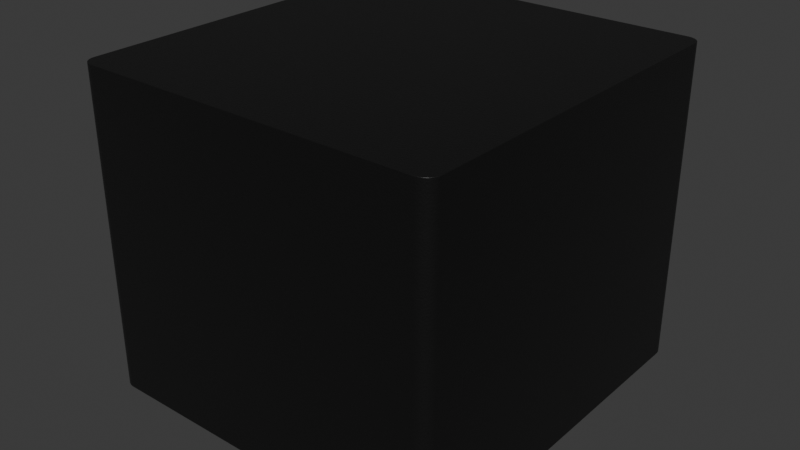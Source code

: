 # Source: L_MPS-MPL-AL5050.blend  (saved by Blender 4.1.24; exported with 4.5.12 LTS)
import bpy
from mathutils import Matrix  # noqa: F401  (used for matrix-valued properties, if any)

bpy.ops.wm.read_factory_settings(use_empty=True)
scene = bpy.context.scene
scene.name = 'Scene'

# ---- collections
col_collection = bpy.data.collections.new('Collection'); scene.collection.children.link(col_collection)

# ---- materials (node trees are filled in below, after node groups)
mat_metal_pins = bpy.data.materials.new('metal_pins')
mat_metal_pins.use_transparent_shadow = False
mat_metal_pins.preview_render_type = 'CUBE'
mat_plastic_chip = bpy.data.materials.new('plastic_chip')
mat_plastic_chip.use_transparent_shadow = False
mat_plastic_chip.preview_render_type = 'CUBE'

# ---- material node trees
mat_metal_pins.use_nodes = True; mat_metal_pins.node_tree.nodes.clear()
_N = mat_metal_pins.node_tree.nodes; _L = mat_metal_pins.node_tree.links
n0 = _N.new('ShaderNodeMapping'); n0.name = 'Mapping'; n0.location = (-1447, -91)
n0.inputs[3].default_value = (4.8, 1.2, 1.1)
n1 = _N.new('ShaderNodeBsdfPrincipled'); n1.name = 'Principled BSDF'; n1.location = (-560, 254)
n1.distribution = 'GGX'
n1.subsurface_method = 'BURLEY'
n1.inputs[1].default_value = 0.7818
n1.inputs[2].default_value = 0.2886
n1.inputs[3].default_value = 1.45
n1.inputs[13].default_value = 0.0
n1.inputs[27].default_value = (0.0, 0.0, 0.0, 1.0)
n1.inputs[28].default_value = 1.0
n2 = _N.new('ShaderNodeOutputMaterial'); n2.name = 'Material Output.002'; n2.location = (-205, 253)
n2.width = 213
n3 = _N.new('ShaderNodeTexNoise'); n3.name = 'Noise Texture.002'; n3.location = (-1228, -73)
n3.inputs[2].default_value = 0.1
n3.inputs[3].default_value = 7.0
n3.inputs[4].default_value = 0.6
n3.inputs[8].default_value = 0.4
n4 = _N.new('ShaderNodeTexCoord'); n4.name = 'Texture Coordinate'; n4.location = (-1636, -116)
n5 = _N.new('ShaderNodeMix'); n5.name = 'Mix.001'; n5.location = (-921, 45)
n5.data_type = 'RGBA'
n5.inputs[6].default_value = (0.9398, 0.9547, 1.0, 1.0)
n5.inputs[7].default_value = (0.13, 0.1259, 0.1359, 1.0)
n6 = _N.new('ShaderNodeBump'); n6.name = 'Bump.001'; n6.location = (-1001, -227)
n6.inputs[0].default_value = 0.05
n6.inputs[1].default_value = 0.01
n6.inputs[2].default_value = 1.0
_L.new(n1.outputs[0], n2.inputs[0])
_L.new(n3.outputs[0], n6.inputs[3])
_L.new(n0.outputs[0], n3.inputs[0])
_L.new(n3.outputs[0], n5.inputs[0])
_L.new(n4.outputs[3], n0.inputs[0])
_L.new(n5.outputs[2], n1.inputs[0])
_L.new(n6.outputs[0], n1.inputs[5])
n2.is_active_output = True
mat_plastic_chip.use_nodes = True; mat_plastic_chip.node_tree.nodes.clear()
_N = mat_plastic_chip.node_tree.nodes; _L = mat_plastic_chip.node_tree.links
n0 = _N.new('ShaderNodeBsdfPrincipled'); n0.name = 'Principled BSDF'; n0.location = (10, 300)
n0.distribution = 'GGX'
n0.subsurface_method = 'BURLEY'
n0.inputs[0].default_value = (0.009312, 0.009312, 0.009312, 1.0)
n0.inputs[1].default_value = 0.1372
n0.inputs[2].default_value = 0.3706
n0.inputs[3].default_value = 1.45
n0.inputs[27].default_value = (0.0, 0.0, 0.0, 1.0)
n0.inputs[28].default_value = 1.0
n1 = _N.new('ShaderNodeOutputMaterial'); n1.name = 'Material Output'; n1.location = (300, 300)
n2 = _N.new('ShaderNodeTexNoise'); n2.name = 'Noise Texture'; n2.location = (-893, 54)
n2.inputs[2].default_value = 200.0
n2.inputs[3].default_value = 3.6
n2.inputs[4].default_value = 0.8375
n3 = _N.new('ShaderNodeBump'); n3.name = 'Bump'; n3.location = (-604, -53)
n3.inputs[0].default_value = 0.08
n3.inputs[1].default_value = 1.0
n3.inputs[2].default_value = 1.0
_L.new(n0.outputs[0], n1.inputs[0])
_L.new(n2.outputs[0], n3.inputs[3])
_L.new(n3.outputs[0], n0.inputs[5])
n1.is_active_output = True

# ---- world
world_world = bpy.data.worlds.new('World'); scene.world = world_world
world_world.use_nodes = True; world_world.node_tree.nodes.clear()
_N = world_world.node_tree.nodes; _L = world_world.node_tree.links
n0 = _N.new('ShaderNodeOutputWorld'); n0.name = 'World Output'; n0.location = (300, 300)
n1 = _N.new('ShaderNodeBackground'); n1.name = 'Background'; n1.location = (10, 300)
n1.inputs[0].default_value = (0.05088, 0.05088, 0.05088, 1.0)
_L.new(n1.outputs[0], n0.inputs[0])
n0.is_active_output = True
world_world.color = (0.05088, 0.05088, 0.05088)
world_world.use_sun_shadow = False
world_world.sun_shadow_jitter_overblur = 0.0

# ---- meshes
me_shape_9_indexedfaceset_001 = bpy.data.meshes.new('SHAPE_9_IndexedFaceSet.001')
me_shape_9_indexedfaceset_001.from_pydata([(-1.024, 0.07874, 1.041), (-1.043, 0.07874, 1.033), (-1.06, 0.07874, 1.02), (-1.072, 0.07874, 1.004), (-1.08, 0.07874, 0.9849), (-1.083, 0.07874, 0.9646), (-1.043, 1.89, 1.033), (-1.024, 1.89, 1.041), (-1.083, 0.07874, -0.9646), (-1.06, 0.07874, -1.02), (-1.043, 0.07874, -1.033), (-1.024, 0.07874, -1.041), (-1.004, 0.07874, -1.043), (1.004, 0.07874, -1.043), (1.024, 0.07874, -1.041), (1.043, 0.07874, -1.033), (1.06, 0.07874, -1.02), (1.072, 0.07874, -1.004), (1.08, 0.07874, -0.9849), (1.083, 0.07874, -0.9646), (1.08, 0.07874, 0.9849), (1.072, 0.07874, 1.004), (1.024, 0.07874, 1.041), (0.8451, 0.07874, 0.4819), (0.8412, 0.07874, 0.4724), (0.8268, 0.07874, 0.458), (0.8173, 0.07874, 0.4541), (-0.8071, 0.07874, 0.4528), (-0.8268, 0.07874, 0.458), (-0.8412, 0.07874, 0.8661), (-0.8349, 0.07874, 0.8743), (-0.8268, 0.07874, 0.8806), (0.8465, 0.07874, -0.4921), (0.8451, 0.07874, -0.8566), (0.8412, 0.07874, -0.8661), (0.8349, 0.07874, -0.8743), (0.8071, 0.07874, -0.8858), (-0.8268, 0.07874, -0.8806), (-0.8349, 0.07874, -0.8743), (-0.8465, 0.07874, -0.8465), (-0.8465, 0.07874, -0.4921), (0.8268, 0.07874, -0.458), (0.8349, 0.07874, -0.4643), (0.8412, 0.07874, -0.4724), (0.8451, 0.07874, -0.4819), (1.024, 1.89, -1.041), (1.083, 1.89, 0.9646), (1.004, 1.89, 1.043), (1.024, 1.89, 1.041), (1.043, 1.89, 1.033), (1.06, 1.89, 1.02), (1.072, 1.89, 1.004), (1.08, 1.89, 0.9849), (-1.004, 1.89, 1.043), (-1.08, 1.89, 0.9849), (-1.072, 1.89, 1.004), (-1.06, 1.89, 1.02), (-1.083, 1.89, -0.9646), (-1.06, 1.89, -1.02), (-1.072, 1.89, -1.004), (-1.08, 1.89, -0.9849), (1.083, 0.07874, 0.9646), (-1.004, 0.07874, 1.043), (-1.083, 1.89, 0.9646), (-1.004, 1.89, -1.043), (1.004, 1.89, -1.043), (-1.08, 0.07874, -0.9849), (-1.072, 0.07874, -1.004), (-1.024, 1.89, -1.041), (-1.043, 1.89, -1.033), (1.083, 1.89, -0.9646), (1.08, 1.89, -0.9849), (1.072, 1.89, -1.004), (1.06, 1.89, -1.02), (1.043, 1.89, -1.033), (1.06, 0.07874, 1.02), (1.043, 0.07874, 1.033), (1.004, 0.07874, 1.043), (0.8465, 1.192e-07, 0.4921), (-0.8071, 0.07874, 0.8858), (-0.8465, 1.192e-07, 0.8465), (-0.8465, 0.07874, 0.8465), (-0.8465, 0.07874, 0.4921), (0.8465, 1.192e-07, 0.8465), (0.8451, 1.192e-07, 0.8566), (0.8349, 1.192e-07, 0.8743), (0.8268, 1.192e-07, 0.8806), (0.8173, 1.192e-07, 0.8845), (0.8071, 1.192e-07, 0.8858), (-0.8071, 1.192e-07, 0.8858), (-0.8173, 1.192e-07, 0.8845), (-0.8349, 1.192e-07, 0.8743), (-0.8451, 1.192e-07, 0.8566), (-0.8465, 1.192e-07, 0.4921), (-0.8451, 1.192e-07, 0.4819), (-0.8412, 1.192e-07, 0.4724), (-0.8349, 1.192e-07, 0.4643), (-0.8268, 1.192e-07, 0.458), (-0.8173, 1.192e-07, 0.4541), (0.8071, 1.192e-07, 0.4528), (0.8268, 1.192e-07, 0.458), (0.8349, 1.192e-07, 0.4643), (0.8412, 1.192e-07, 0.4724), (0.8451, 1.192e-07, 0.4819), (-0.8071, 0.07874, -0.8858), (0.8465, 1.192e-07, -0.4921), (0.8071, 1.192e-07, -0.4528), (-0.8071, 1.192e-07, -0.4528), (-0.8071, 0.07874, -0.4528), (-0.8465, 1.192e-07, -0.4921), (0.8349, 1.192e-07, -0.4643), (0.8268, 1.192e-07, -0.458), (0.8173, 1.192e-07, -0.4541), (0.8465, 1.192e-07, -0.8465), (0.8349, 1.192e-07, -0.8743), (-0.8451, 1.192e-07, -0.8566), (-0.8412, 1.192e-07, -0.8661), (-0.8349, 1.192e-07, -0.8743), (-0.8268, 1.192e-07, -0.8806), (-0.8412, 1.192e-07, -0.4724), (-0.8173, 1.192e-07, -0.4541), (-0.8268, 1.192e-07, -0.458), (-0.8349, 1.192e-07, -0.4643), (-0.8451, 1.192e-07, -0.4819), (-0.8451, 0.07874, -0.4819), (-0.8412, 0.07874, -0.4724), (-0.8349, 0.07874, -0.4643), (-0.8268, 0.07874, -0.458), (-0.8173, 0.07874, -0.4541), (-0.8465, 1.192e-07, -0.8465), (-0.8173, 1.192e-07, -0.8845), (-0.8071, 1.192e-07, -0.8858), (-0.8173, 0.07874, -0.8845), (-0.8412, 0.07874, -0.8661), (-0.8451, 0.07874, -0.8566), (0.8071, 1.192e-07, -0.8858), (0.8173, 1.192e-07, -0.8845), (0.8268, 1.192e-07, -0.8806), (0.8412, 1.192e-07, -0.8661), (0.8451, 1.192e-07, -0.8566), (0.8465, 0.07874, -0.8465), (0.8268, 0.07874, -0.8806), (0.8173, 0.07874, -0.8845), (0.8451, 1.192e-07, -0.4819), (0.8412, 1.192e-07, -0.4724), (0.8071, 0.07874, -0.4528), (0.8173, 0.07874, -0.4541), (0.8412, 1.192e-07, 0.8661), (0.8465, 0.07874, 0.8465), (0.8071, 0.07874, 0.8858), (0.8173, 0.07874, 0.8845), (0.8268, 0.07874, 0.8806), (0.8349, 0.07874, 0.8743), (0.8412, 0.07874, 0.8661), (0.8451, 0.07874, 0.8566), (0.8173, 1.192e-07, 0.4541), (0.8071, 0.07874, 0.4528), (0.8465, 0.07874, 0.4921), (0.8349, 0.07874, 0.4643), (-0.8071, 1.192e-07, 0.4528), (-0.8173, 0.07874, 0.4541), (-0.8349, 0.07874, 0.4643), (-0.8412, 0.07874, 0.4724), (-0.8451, 0.07874, 0.4819), (-0.8268, 1.192e-07, 0.8806), (-0.8412, 1.192e-07, 0.8661), (-0.8451, 0.07874, 0.8566), (-0.8173, 0.07874, 0.8845)], [], [(54, 5, 4), (54, 63, 5), (55, 3, 2), (55, 4, 3), (55, 54, 4), (56, 2, 1), (56, 55, 2), (6, 1, 0), (6, 56, 1), (7, 6, 0), (53, 0, 62), (53, 7, 0), (4, 2, 3), (62, 0, 1), (5, 1, 2), (5, 2, 4), (67, 8, 66), (75, 76, 22), (75, 22, 77), (77, 79, 149, 150, 151, 152, 153, 154, 148, 157, 61, 20, 21, 75), (23, 61, 157), (88, 149, 79, 89), (67, 9, 10, 11, 12, 13, 104, 132, 37, 38, 133, 134, 39, 40, 124, 125, 126, 127, 128, 108, 145, 146, 41, 42, 43, 44, 19, 61, 23, 24, 158, 25, 26, 156, 27, 160, 28, 161, 162, 163, 82, 81, 166, 29, 30, 31, 167, 79, 77, 62, 1, 5, 8), (19, 44, 32), (15, 13, 14), (16, 17, 18), (16, 13, 15), (47, 53, 62, 77), (13, 12, 64, 65), (61, 19, 70, 46), (68, 12, 11), (68, 64, 12), (69, 11, 10), (69, 68, 11), (58, 10, 9), (58, 69, 10), (59, 9, 67), (59, 58, 9), (60, 67, 66), (60, 59, 67), (57, 66, 8), (57, 60, 66), (71, 19, 18), (71, 70, 19), (72, 18, 17), (72, 71, 18), (73, 17, 16), (73, 72, 17), (74, 16, 15), (74, 73, 16), (45, 15, 14), (45, 74, 15), (65, 14, 13), (65, 45, 14), (47, 77, 22), (48, 22, 76), (48, 47, 22), (49, 76, 75), (49, 48, 76), (50, 75, 21), (50, 49, 75), (51, 50, 21), (52, 21, 20), (52, 51, 21), (46, 20, 61), (46, 52, 20), (113, 140, 32, 105), (80, 81, 82, 93), (109, 40, 39, 129), (131, 104, 36, 135), (116, 117, 118, 130, 131, 135, 136, 137, 114, 138, 139, 113, 105, 143, 144, 110, 111, 112, 106, 107, 120, 121, 122, 119, 123, 109, 129, 115), (78, 157, 148, 83), (34, 35, 141, 142, 36, 104, 13, 16, 18, 19, 32, 140, 33), (108, 106, 145), (108, 107, 106), (124, 109, 123), (124, 40, 109), (125, 123, 119), (125, 124, 123), (126, 119, 122), (126, 125, 119), (127, 122, 121), (127, 126, 122), (128, 121, 120), (128, 127, 121), (108, 120, 107), (108, 128, 120), (132, 131, 130), (132, 104, 131), (37, 130, 118), (37, 132, 130), (38, 118, 117), (38, 37, 118), (133, 117, 116), (133, 38, 117), (134, 116, 115), (134, 133, 116), (39, 115, 129), (39, 134, 115), (33, 113, 139), (33, 140, 113), (34, 139, 138), (34, 33, 139), (35, 138, 114), (35, 34, 138), (141, 114, 137), (141, 35, 114), (142, 137, 136), (142, 141, 137), (36, 136, 135), (36, 142, 136), (146, 106, 112), (146, 145, 106), (41, 112, 111), (41, 146, 112), (42, 111, 110), (42, 41, 111), (43, 110, 144), (43, 42, 110), (44, 144, 143), (44, 43, 144), (32, 143, 105), (32, 44, 143), (150, 88, 87), (150, 149, 88), (151, 87, 86), (151, 150, 87), (152, 86, 85), (152, 151, 86), (153, 85, 147), (153, 152, 85), (154, 147, 84), (154, 153, 147), (148, 84, 83), (148, 154, 84), (23, 78, 103), (23, 157, 78), (24, 103, 102), (24, 23, 103), (158, 102, 101), (158, 24, 102), (25, 101, 100), (25, 158, 101), (26, 100, 155), (26, 25, 100), (156, 155, 99), (156, 26, 155), (160, 159, 98), (160, 27, 159), (28, 98, 97), (28, 160, 98), (161, 97, 96), (161, 28, 97), (162, 96, 95), (162, 161, 96), (163, 95, 94), (163, 162, 95), (82, 94, 93), (82, 163, 94), (166, 80, 92), (166, 81, 80), (29, 92, 165), (29, 166, 92), (30, 165, 91), (30, 29, 165), (31, 91, 164), (31, 30, 91), (167, 164, 90), (167, 31, 164), (79, 90, 89), (79, 167, 90), (164, 91, 165, 92, 80, 93, 94, 95, 96, 97, 98, 159, 99, 155, 100, 101, 102, 103, 78, 83, 84, 147, 85, 86, 87, 88, 89, 90), (57, 8, 5, 63), (159, 27, 156, 99), (54, 55, 56, 6, 7, 53, 47, 48, 49, 50, 51, 52, 46, 70, 71, 72, 73, 74, 45, 65, 64, 68, 69, 58, 59, 60, 57, 63)])
me_shape_9_indexedfaceset_001.polygons.foreach_set('use_smooth', [True] * 175)
me_shape_9_indexedfaceset_001.polygons.foreach_set('material_index', [1, 1, 1, 1, 1, 1, 1, 1, 1, 1, 1, 1, 1, 1, 1, 1, 1, 0, 1, 1, 1, 0, 1, 1, 0, 0, 1, 1, 1, 1, 1, 1, 1, 1, 1, 1, 1, 1, 1, 1, 1, 1, 1, 1, 1, 1, 1, 1, 1, 1, 1, 1, 1, 1, 1, 1, 1, 1, 1, 1, 1, 1, 1, 1, 1, 1, 0, 0, 0, 0, 0, 0, 1, 0, 0, 0, 0, 0, 0, 0, 0, 0, 0, 0, 0, 0, 0, 0, 0, 0, 0, 0, 0, 0, 0, 0, 0, 0, 0, 0, 0, 0, 0, 0, 0, 0, 0, 0, 0, 0, 0, 0, 0, 0, 0, 0, 0, 0, 0, 0, 0, 0, 0, 0, 0, 0, 0, 0, 0, 0, 0, 0, 0, 0, 0, 0, 0, 0, 0, 0, 0, 0, 0, 0, 0, 0, 0, 0, 0, 0, 0, 0, 0, 0, 0, 0, 0, 0, 0, 0, 0, 0, 0, 0, 0, 0, 0, 0, 0, 0, 0, 0, 1, 0, 1])
_k = set([(0, 1), (0, 62), (1, 2), (2, 3), (3, 4), (4, 5), (5, 8), (6, 7), (6, 56), (7, 53), (8, 66), (9, 10), (9, 67), (10, 11), (11, 12), (12, 13), (13, 14), (14, 15), (15, 16), (16, 17), (17, 18), (18, 19), (19, 61), (20, 21), (20, 61), (21, 75), (22, 76), (22, 77), (23, 24), (23, 157), (24, 158), (25, 26), (25, 158), (26, 156), (27, 156), (27, 160), (28, 160), (28, 161), (29, 30), (29, 166), (30, 31), (31, 167), (32, 44), (32, 140), (33, 34), (33, 140), (34, 35), (35, 141), (36, 104), (36, 142), (37, 38), (37, 132), (38, 133), (39, 40), (39, 134), (40, 124), (41, 42), (41, 146), (42, 43), (43, 44), (45, 65), (45, 74), (46, 52), (46, 70), (47, 48), (47, 53), (48, 49), (49, 50), (50, 51), (51, 52), (54, 55), (54, 63), (55, 56), (57, 60), (57, 63), (58, 59), (58, 69), (59, 60), (62, 77), (64, 65), (64, 68), (66, 67), (68, 69), (70, 71), (71, 72), (72, 73), (73, 74), (75, 76), (78, 83), (78, 103), (79, 149), (79, 167), (80, 92), (80, 93), (81, 82), (81, 166), (82, 163), (83, 84), (84, 147), (85, 86), (85, 147), (86, 87), (87, 88), (88, 89), (89, 90), (90, 164), (91, 164), (91, 165), (92, 165), (93, 94), (94, 95), (95, 96), (96, 97), (97, 98), (98, 159), (99, 155), (99, 159), (100, 101), (100, 155), (101, 102), (102, 103), (104, 132), (105, 113), (105, 143), (106, 107), (106, 112), (107, 120), (108, 128), (108, 145), (109, 123), (109, 129), (110, 111), (110, 144), (111, 112), (113, 139), (114, 137), (114, 138), (115, 116), (115, 129), (116, 117), (117, 118), (118, 130), (119, 122), (119, 123), (120, 121), (121, 122), (124, 125), (125, 126), (126, 127), (127, 128), (130, 131), (131, 135), (133, 134), (135, 136), (136, 137), (138, 139), (141, 142), (143, 144), (145, 146), (148, 154), (148, 157), (149, 150), (150, 151), (151, 152), (152, 153), (153, 154), (161, 162), (162, 163)])
me_shape_9_indexedfaceset_001.attributes.new('sharp_edge', 'BOOLEAN', 'EDGE').data.foreach_set('value', [ (min(e.vertices), max(e.vertices)) in _k for e in me_shape_9_indexedfaceset_001.edges])
_uv = me_shape_9_indexedfaceset_001.uv_layers.new(name='UVMap')
_uv.uv.foreach_set('vector', [1.0, 0.03407, 0.0, 0.0, 0.0, 0.03407, 1.0, 0.03407, 1.0, 0.0, 0.0, 0.0, 1.0, 0.134, 0.0, 0.134, 0.0, 0.2929, 1.0, 0.134, 0.0, 0.03407, 0.0, 0.134, 1.0, 0.134, 1.0, 0.03407, 0.0, 0.03407, 1.0, 0.2929, 0.0, 0.2929, 0.0, 0.5, 1.0, 0.2929, 1.0, 0.134, 0.0, 0.2929, 1.0, 0.5, 0.0, 0.5, 0.0, 0.7412, 1.0, 0.5, 1.0, 0.2929, 0.0, 0.5, 1.0, 0.7412, 1.0, 0.5, 0.0, 0.7412, 1.0, 1.0, 0.0, 0.7412, 0.0, 1.0, 1.0, 1.0, 1.0, 0.7412, 0.0, 0.7412, 0.001239, 0.972, 0.01065, 0.9889, 0.004872, 0.9811, 0.03636, 1.0, 0.02695, 0.9987, 0.01818, 0.9949, 0.0, 0.9623, 0.01818, 0.9949, 0.01065, 0.9889, 0.0, 0.9623, 0.01065, 0.9889, 0.001239, 0.972, 0.004872, 0.01887, 0.0, 0.03774, 0.001239, 0.02797, 0.9893, 0.9889, 0.9818, 0.9949, 0.973, 0.9987, 0.9893, 0.9889, 0.973, 0.9987, 0.9636, 1.0, 0.9636, 1.0, 0.1273, 0.9245, 0.8727, 0.9245, 0.8774, 0.9239, 0.8818, 0.922, 0.8856, 0.919, 0.8885, 0.9151, 0.8903, 0.9105, 0.8909, 0.9057, 0.8909, 0.7358, 1.0, 0.9623, 0.9988, 0.972, 0.9951, 0.9811, 0.9893, 0.9889, 0.8903, 0.731, 1.0, 0.9623, 0.8909, 0.7358, 1.0, 0.0, 1.0, 1.0, 0.0, 1.0, 0.0, 0.0, 0.004872, 0.01887, 0.01065, 0.01105, 0.01818, 0.005056, 0.02695, 0.001286, 0.03636, 0.0, 0.9636, 0.0, 0.1273, 0.07547, 0.1226, 0.07611, 0.1182, 0.078, 0.1144, 0.081, 0.1115, 0.08491, 0.1097, 0.08946, 0.1091, 0.09434, 0.1091, 0.2642, 0.1097, 0.269, 0.1115, 0.2736, 0.1144, 0.2775, 0.1182, 0.2805, 0.1226, 0.2824, 0.1273, 0.283, 0.8727, 0.283, 0.8774, 0.2824, 0.8818, 0.2805, 0.8856, 0.2775, 0.8885, 0.2736, 0.8903, 0.269, 1.0, 0.03774, 1.0, 0.9623, 0.8903, 0.731, 0.8885, 0.7264, 0.8856, 0.7225, 0.8818, 0.7195, 0.8774, 0.7176, 0.8727, 0.717, 0.1273, 0.717, 0.1226, 0.7176, 0.1182, 0.7195, 0.1144, 0.7225, 0.1115, 0.7264, 0.1097, 0.731, 0.1091, 0.7358, 0.1091, 0.9057, 0.1097, 0.9105, 0.1115, 0.9151, 0.1144, 0.919, 0.1182, 0.922, 0.1226, 0.9239, 0.1273, 0.9245, 0.9636, 1.0, 0.03636, 1.0, 0.01818, 0.9949, 0.0, 0.9623, 0.0, 0.03774, 1.0, 0.03774, 0.8903, 0.269, 0.8909, 0.2642, 0.9818, 0.005056, 0.9636, 0.0, 0.973, 0.001286, 0.9893, 0.01105, 0.9951, 0.01887, 0.9988, 0.02797, 0.9893, 0.01105, 0.9636, 0.0, 0.9818, 0.005056, 1.0, 1.0, 0.0, 1.0, 0.0, 0.0, 1.0, 0.0, 1.0, 0.0, 0.0, 0.0, 0.0, 1.0, 1.0, 1.0, 1.0, 0.0, 0.0, 0.0, 0.0, 1.0, 1.0, 1.0, 1.0, 0.7412, 0.0, 1.0, 0.0, 0.7412, 1.0, 0.7412, 1.0, 1.0, 0.0, 1.0, 1.0, 0.5, 0.0, 0.7412, 0.0, 0.5, 1.0, 0.5, 1.0, 0.7412, 0.0, 0.7412, 1.0, 0.2929, 0.0, 0.5, 0.0, 0.2929, 1.0, 0.2929, 1.0, 0.5, 0.0, 0.5, 1.0, 0.134, 0.0, 0.2929, 0.0, 0.134, 1.0, 0.134, 1.0, 0.2929, 0.0, 0.2929, 1.0, 0.03407, 0.0, 0.134, 0.0, 0.03407, 1.0, 0.03407, 1.0, 0.134, 0.0, 0.134, 1.0, 0.0, 0.0, 0.03407, 0.0, 0.0, 1.0, 0.0, 1.0, 0.03407, 0.0, 0.03407, 1.0, 0.9659, 0.0, 1.0, 0.0, 0.9659, 1.0, 0.9659, 1.0, 1.0, 0.0, 1.0, 1.0, 0.866, 0.0, 0.9659, 0.0, 0.866, 1.0, 0.866, 1.0, 0.9659, 0.0, 0.9659, 1.0, 0.7071, 0.0, 0.866, 0.0, 0.7071, 1.0, 0.7071, 1.0, 0.866, 0.0, 0.866, 1.0, 0.5, 0.0, 0.7071, 0.0, 0.5, 1.0, 0.5, 1.0, 0.7071, 0.0, 0.7071, 1.0, 0.2588, 0.0, 0.5, 0.0, 0.2588, 1.0, 0.2588, 1.0, 0.5, 0.0, 0.5, 1.0, 0.0, 0.0, 0.2588, 0.0, 0.0, 1.0, 0.0, 1.0, 0.2588, 0.0, 0.2588, 1.0, 0.0, 0.0, 0.0, 0.0, 0.2588, 1.0, 0.2588, 0.0, 0.2588, 0.0, 0.5, 1.0, 0.2588, 1.0, 0.0, 0.0, 0.2588, 1.0, 0.5, 0.0, 0.5, 0.0, 0.7071, 1.0, 0.5, 1.0, 0.2588, 0.0, 0.5, 1.0, 0.7071, 0.0, 0.7071, 0.0, 0.866, 1.0, 0.7071, 1.0, 0.5, 0.0, 0.7071, 1.0, 0.866, 1.0, 0.7071, 0.0, 0.866, 1.0, 0.9659, 0.0, 0.866, 0.0, 0.9659, 1.0, 0.9659, 1.0, 0.866, 0.0, 0.866, 1.0, 1.0, 0.0, 0.9659, 0.0, 1.0, 1.0, 1.0, 1.0, 0.9659, 0.0, 0.9659, 0.0, 0.0, 0.0, 1.0, 1.0, 1.0, 1.0, 0.0, 1.0, 0.0, 1.0, 1.0, 0.0, 1.0, 0.0, 0.0, 1.0, 0.0, 1.0, 1.0, 0.0, 1.0, 0.0, 0.0, 0.0, 0.0, 0.0, 1.0, 1.0, 1.0, 1.0, 0.0, 0.003116, 0.04545, 0.006811, 0.02663, 0.01163, 0.01218, 0.01724, 0.003098, 0.02326, 0.0, 0.9767, 0.0, 0.9828, 0.003098, 0.9884, 0.01218, 0.9932, 0.02663, 0.9969, 0.04545, 0.9992, 0.06738, 1.0, 0.09091, 1.0, 0.9091, 0.9992, 0.9326, 0.9969, 0.9545, 0.9932, 0.9734, 0.9884, 0.9878, 0.9828, 0.9969, 0.9767, 1.0, 0.02326, 1.0, 0.01724, 0.9969, 0.01163, 0.9878, 0.006811, 0.9734, 0.003116, 0.9545, 0.0007924, 0.9326, 0.0, 0.9091, 0.0, 0.09091, 0.0007924, 0.06738, 0.0, 0.0, 0.0, 1.0, 1.0, 1.0, 1.0, 0.0, 0.8885, 0.08491, 0.8856, 0.081, 0.8818, 0.078, 0.8774, 0.07611, 0.8727, 0.07547, 0.1273, 0.07547, 0.9636, 0.0, 0.9893, 0.01105, 0.9988, 0.02797, 1.0, 0.03774, 0.8909, 0.2642, 0.8909, 0.09434, 0.8903, 0.08946, 0.0, 1.0, 1.0, 0.0, 1.0, 1.0, 0.0, 1.0, 0.0, 0.0, 1.0, 0.0, 1.0, 0.03407, 0.0, 0.0, 0.0, 0.03407, 1.0, 0.03407, 1.0, 0.0, 0.0, 0.0, 1.0, 0.134, 0.0, 0.03407, 0.0, 0.134, 1.0, 0.134, 1.0, 0.03407, 0.0, 0.03407, 1.0, 0.2929, 0.0, 0.134, 0.0, 0.2929, 1.0, 0.2929, 1.0, 0.134, 0.0, 0.134, 1.0, 0.5, 0.0, 0.2929, 0.0, 0.5, 1.0, 0.5, 1.0, 0.2929, 0.0, 0.2929, 1.0, 0.7412, 0.0, 0.5, 0.0, 0.7412, 1.0, 0.7412, 1.0, 0.5, 0.0, 0.5, 1.0, 1.0, 0.0, 0.7412, 0.0, 1.0, 1.0, 1.0, 1.0, 0.7412, 0.0, 0.7412, 1.0, 0.7412, 0.0, 1.0, 0.0, 0.7412, 1.0, 0.7412, 1.0, 1.0, 0.0, 1.0, 1.0, 0.5, 0.0, 0.7412, 0.0, 0.5, 1.0, 0.5, 1.0, 0.7412, 0.0, 0.7412, 1.0, 0.2929, 0.0, 0.5, 0.0, 0.2929, 1.0, 0.2929, 1.0, 0.5, 0.0, 0.5, 1.0, 0.134, 0.0, 0.2929, 0.0, 0.134, 1.0, 0.134, 1.0, 0.2929, 0.0, 0.2929, 1.0, 0.03407, 0.0, 0.134, 0.0, 0.03407, 1.0, 0.03407, 1.0, 0.134, 0.0, 0.134, 1.0, 0.0, 0.0, 0.03407, 0.0, 0.0, 1.0, 0.0, 1.0, 0.03407, 0.0, 0.03407, 1.0, 0.9659, 0.0, 1.0, 0.0, 0.9659, 1.0, 0.9659, 1.0, 1.0, 0.0, 1.0, 1.0, 0.866, 0.0, 0.9659, 0.0, 0.866, 1.0, 0.866, 1.0, 0.9659, 0.0, 0.9659, 1.0, 0.7071, 0.0, 0.866, 0.0, 0.7071, 1.0, 0.7071, 1.0, 0.866, 0.0, 0.866, 1.0, 0.5, 0.0, 0.7071, 0.0, 0.5, 1.0, 0.5, 1.0, 0.7071, 0.0, 0.7071, 1.0, 0.2588, 0.0, 0.5, 0.0, 0.2588, 1.0, 0.2588, 1.0, 0.5, 0.0, 0.5, 1.0, 0.0, 0.0, 0.2588, 0.0, 0.0, 1.0, 0.0, 1.0, 0.2588, 0.0, 0.2588, 1.0, 0.2588, 0.0, 0.0, 0.0, 0.2588, 1.0, 0.2588, 1.0, 0.0, 0.0, 0.0, 1.0, 0.5, 0.0, 0.2588, 0.0, 0.5, 1.0, 0.5, 1.0, 0.2588, 0.0, 0.2588, 1.0, 0.7071, 0.0, 0.5, 0.0, 0.7071, 1.0, 0.7071, 1.0, 0.5, 0.0, 0.5, 1.0, 0.866, 0.0, 0.7071, 0.0, 0.866, 1.0, 0.866, 1.0, 0.7071, 0.0, 0.7071, 1.0, 0.9659, 0.0, 0.866, 0.0, 0.9659, 1.0, 0.9659, 1.0, 0.866, 0.0, 0.866, 1.0, 1.0, 0.0, 0.9659, 0.0, 1.0, 1.0, 1.0, 1.0, 0.9659, 0.0, 0.9659, 1.0, 0.2588, 0.0, 0.0, 0.0, 0.2588, 1.0, 0.2588, 1.0, 0.0, 0.0, 0.0, 1.0, 0.5, 0.0, 0.2588, 0.0, 0.5, 1.0, 0.5, 1.0, 0.2588, 0.0, 0.2588, 1.0, 0.7071, 0.0, 0.5, 0.0, 0.7071, 1.0, 0.7071, 1.0, 0.5, 0.0, 0.5, 1.0, 0.866, 0.0, 0.7071, 0.0, 0.866, 1.0, 0.866, 1.0, 0.7071, 0.0, 0.7071, 1.0, 0.9659, 0.0, 0.866, 0.0, 0.9659, 1.0, 0.9659, 1.0, 0.866, 0.0, 0.866, 1.0, 1.0, 0.0, 0.9659, 0.0, 1.0, 1.0, 1.0, 1.0, 0.9659, 0.0, 0.9659, 1.0, 0.9659, 0.0, 1.0, 0.0, 0.9659, 1.0, 0.9659, 1.0, 1.0, 0.0, 1.0, 1.0, 0.866, 0.0, 0.9659, 0.0, 0.866, 1.0, 0.866, 1.0, 0.9659, 0.0, 0.9659, 1.0, 0.7071, 0.0, 0.866, 0.0, 0.7071, 1.0, 0.7071, 1.0, 0.866, 0.0, 0.866, 1.0, 0.5, 0.0, 0.7071, 0.0, 0.5, 1.0, 0.5, 1.0, 0.7071, 0.0, 0.7071, 1.0, 0.2588, 0.0, 0.5, 0.0, 0.2588, 1.0, 0.2588, 1.0, 0.5, 0.0, 0.5, 1.0, 0.0, 0.0, 0.2588, 0.0, 0.0, 1.0, 0.0, 1.0, 0.2588, 0.0, 0.2588, 1.0, 0.7412, 0.0, 1.0, 0.0, 0.7412, 1.0, 0.7412, 1.0, 1.0, 0.0, 1.0, 1.0, 0.5, 0.0, 0.7412, 0.0, 0.5, 1.0, 0.5, 1.0, 0.7412, 0.0, 0.7412, 1.0, 0.2929, 0.0, 0.5, 0.0, 0.2929, 1.0, 0.2929, 1.0, 0.5, 0.0, 0.5, 1.0, 0.134, 0.0, 0.2929, 0.0, 0.134, 1.0, 0.134, 1.0, 0.2929, 0.0, 0.2929, 1.0, 0.03407, 0.0, 0.134, 0.0, 0.03407, 1.0, 0.03407, 1.0, 0.134, 0.0, 0.134, 1.0, 0.0, 0.0, 0.03407, 0.0, 0.0, 1.0, 0.0, 1.0, 0.03407, 0.0, 0.03407, 1.0, 0.03407, 0.0, 0.0, 0.0, 0.03407, 1.0, 0.03407, 1.0, 0.0, 0.0, 0.0, 1.0, 0.134, 0.0, 0.03407, 0.0, 0.134, 1.0, 0.134, 1.0, 0.03407, 0.0, 0.03407, 1.0, 0.2929, 0.0, 0.134, 0.0, 0.2929, 1.0, 0.2929, 1.0, 0.134, 0.0, 0.134, 1.0, 0.5, 0.0, 0.2929, 0.0, 0.5, 1.0, 0.5, 1.0, 0.2929, 0.0, 0.2929, 1.0, 0.7412, 0.0, 0.5, 0.0, 0.7412, 1.0, 0.7412, 1.0, 0.5, 0.0, 0.5, 1.0, 1.0, 0.0, 0.7412, 0.0, 1.0, 1.0, 1.0, 1.0, 0.7412, 0.0, 0.7412, 0.01163, 0.9878, 0.006811, 0.9734, 0.003116, 0.9545, 0.0007924, 0.9326, 0.0, 0.9091, 0.0, 0.09091, 0.0007924, 0.06738, 0.003116, 0.04545, 0.006811, 0.02663, 0.01163, 0.01218, 0.01724, 0.003098, 0.02326, 0.0, 0.9767, 0.0, 0.9828, 0.003098, 0.9884, 0.01218, 0.9932, 0.02663, 0.9969, 0.04545, 0.9992, 0.06738, 1.0, 0.09091, 1.0, 0.9091, 0.9992, 0.9326, 0.9969, 0.9545, 0.9932, 0.9734, 0.9884, 0.9878, 0.9828, 0.9969, 0.9767, 1.0, 0.02326, 1.0, 0.01724, 0.9969, 0.0, 1.0, 0.0, 0.0, 1.0, 0.0, 1.0, 1.0, 0.0, 0.0, 0.0, 1.0, 1.0, 1.0, 1.0, 0.0, 0.001239, 0.972, 0.004872, 0.9811, 0.01065, 0.9889, 0.01818, 0.9949, 0.02695, 0.9987, 0.03636, 1.0, 0.9636, 1.0, 0.973, 0.9987, 0.9818, 0.9949, 0.9893, 0.9889, 0.9951, 0.9811, 0.9988, 0.972, 1.0, 1.0, 1.0, 0.03774, 0.9988, 0.02797, 0.9951, 0.01887, 0.9893, 0.01105, 0.9818, 0.005056, 0.973, 0.001286, 0.9636, 0.0, 1.0, 1.0, 1.0, 0.7412, 1.0, 0.5, 1.0, 0.2929, 1.0, 0.134, 1.0, 0.03407, 0.0, 1.0, 0.0, 0.9623])
me_shape_9_indexedfaceset_001.materials.append(mat_metal_pins)
me_shape_9_indexedfaceset_001.materials.append(mat_plastic_chip)
me_shape_9_indexedfaceset_001.update()

# ---- objects
ob_shape_9_indexedfaceset = bpy.data.objects.new('SHAPE_9_IndexedFaceSet', me_shape_9_indexedfaceset_001)

# ---- transforms, parenting, visibility, modifiers, constraints
ob_shape_9_indexedfaceset.location = (0.0, 0.0, 0.0)
ob_shape_9_indexedfaceset.rotation_euler = (1.571, -0.0, 1.571)
ob_shape_9_indexedfaceset.scale = (2.54, 2.54, 2.54)
_m = ob_shape_9_indexedfaceset.modifiers.new('Bevel', 'BEVEL')
_m.segments = 3

# ---- collection membership
col_collection.objects.link(ob_shape_9_indexedfaceset)

# ---- scene / render settings (as saved in the file)
scene.frame_start = 1; scene.frame_end = 250; scene.frame_set(1)
scene.render.engine = 'BLENDER_EEVEE_NEXT'
scene.cycles.sampling_pattern = 'TABULATED_SOBOL'
scene.eevee.ray_tracing_options.trace_max_roughness = 0.0
bpy.context.view_layer.update()

# ---- added for rendering (the .blend has no active camera and no usable light): camera, sun
cam_auto = bpy.data.cameras.new('AutoCamera')
cam_auto.lens = 50.0
cam_auto.sensor_width = 36.0
cam_auto.clip_end = 1000.0
ob_auto_camera = bpy.data.objects.new('AutoCamera', cam_auto)
scene.collection.objects.link(ob_auto_camera)
ob_auto_camera.location = (8.34653, -10.0158, 9.07723)
ob_auto_camera.rotation_euler = (1.09748, -7.21219e-08, 0.694738)
scene.camera = ob_auto_camera
light_auto_sun = bpy.data.lights.new('AutoSun', 'SUN')
light_auto_sun.energy = 3.0
light_auto_sun.angle = 0.0523599
ob_auto_sun = bpy.data.objects.new('AutoSun', light_auto_sun)
scene.collection.objects.link(ob_auto_sun)
ob_auto_sun.rotation_euler = (0.872665, 0.174533, 0.523599)
bpy.context.view_layer.update()
